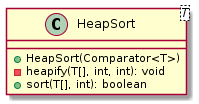

The diagram above was rendered by PlantUML. Its source (embedded in the PNG):
@startuml

    class HeapSort<T> {
        +HeapSort(Comparator<T>)
        -heapify(T[], int, int): void
        +sort(T[], int): boolean
    }

@enduml